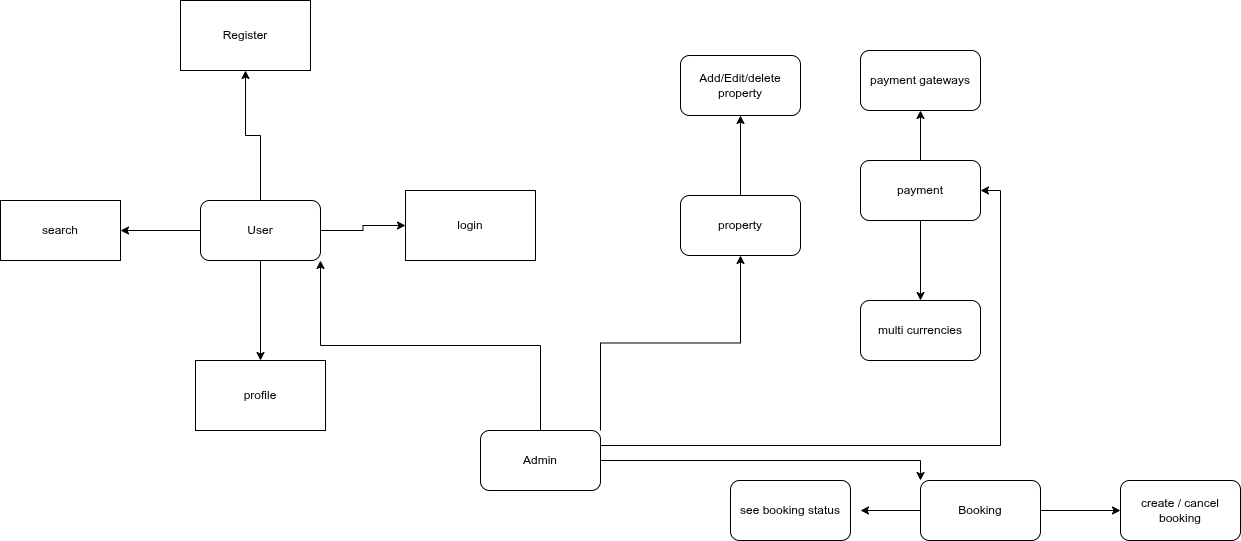

The diagram above was exported from draw.io. Its source (the exported page's mxGraphModel, read from the mxfile embedded in the PNG):
<mxGraphModel dx="1595" dy="798" grid="1" gridSize="10" guides="1" tooltips="1" connect="1" arrows="1" fold="1" page="1" pageScale="1" pageWidth="850" pageHeight="1100" math="0" shadow="0" extFonts="Permanent Marker^https://fonts.googleapis.com/css?family=Permanent+Marker">
  <root>
    <mxCell id="0" />
    <mxCell id="1" parent="0" />
    <mxCell id="DpZR_wQcIc7wN92Bn0Z5-3" style="edgeStyle=orthogonalEdgeStyle;rounded=0;orthogonalLoop=1;jettySize=auto;html=1;exitX=0.5;exitY=0;exitDx=0;exitDy=0;entryX=0.5;entryY=1;entryDx=0;entryDy=0;" edge="1" parent="1" source="DpZR_wQcIc7wN92Bn0Z5-1" target="DpZR_wQcIc7wN92Bn0Z5-2">
      <mxGeometry relative="1" as="geometry" />
    </mxCell>
    <mxCell id="DpZR_wQcIc7wN92Bn0Z5-5" style="edgeStyle=orthogonalEdgeStyle;rounded=0;orthogonalLoop=1;jettySize=auto;html=1;exitX=1;exitY=0.5;exitDx=0;exitDy=0;entryX=0;entryY=0.5;entryDx=0;entryDy=0;" edge="1" parent="1" source="DpZR_wQcIc7wN92Bn0Z5-1" target="DpZR_wQcIc7wN92Bn0Z5-4">
      <mxGeometry relative="1" as="geometry" />
    </mxCell>
    <mxCell id="DpZR_wQcIc7wN92Bn0Z5-7" style="edgeStyle=orthogonalEdgeStyle;rounded=0;orthogonalLoop=1;jettySize=auto;html=1;entryX=0.5;entryY=0;entryDx=0;entryDy=0;" edge="1" parent="1" source="DpZR_wQcIc7wN92Bn0Z5-1" target="DpZR_wQcIc7wN92Bn0Z5-6">
      <mxGeometry relative="1" as="geometry" />
    </mxCell>
    <mxCell id="DpZR_wQcIc7wN92Bn0Z5-14" value="" style="edgeStyle=orthogonalEdgeStyle;rounded=0;orthogonalLoop=1;jettySize=auto;html=1;" edge="1" parent="1" source="DpZR_wQcIc7wN92Bn0Z5-1" target="DpZR_wQcIc7wN92Bn0Z5-13">
      <mxGeometry relative="1" as="geometry" />
    </mxCell>
    <mxCell id="DpZR_wQcIc7wN92Bn0Z5-1" value="User" style="rounded=1;whiteSpace=wrap;html=1;" vertex="1" parent="1">
      <mxGeometry x="220" y="290" width="120" height="60" as="geometry" />
    </mxCell>
    <mxCell id="DpZR_wQcIc7wN92Bn0Z5-2" value="Register" style="rounded=0;whiteSpace=wrap;html=1;" vertex="1" parent="1">
      <mxGeometry x="200" y="90" width="130" height="70" as="geometry" />
    </mxCell>
    <mxCell id="DpZR_wQcIc7wN92Bn0Z5-4" value="login" style="rounded=0;whiteSpace=wrap;html=1;" vertex="1" parent="1">
      <mxGeometry x="425" y="280" width="130" height="70" as="geometry" />
    </mxCell>
    <mxCell id="DpZR_wQcIc7wN92Bn0Z5-6" value="profile" style="rounded=0;whiteSpace=wrap;html=1;" vertex="1" parent="1">
      <mxGeometry x="215" y="450" width="130" height="70" as="geometry" />
    </mxCell>
    <mxCell id="DpZR_wQcIc7wN92Bn0Z5-12" value="" style="edgeStyle=orthogonalEdgeStyle;rounded=0;orthogonalLoop=1;jettySize=auto;html=1;" edge="1" parent="1" source="DpZR_wQcIc7wN92Bn0Z5-8" target="DpZR_wQcIc7wN92Bn0Z5-11">
      <mxGeometry relative="1" as="geometry" />
    </mxCell>
    <mxCell id="DpZR_wQcIc7wN92Bn0Z5-8" value="property" style="rounded=1;whiteSpace=wrap;html=1;" vertex="1" parent="1">
      <mxGeometry x="700" y="285" width="120" height="60" as="geometry" />
    </mxCell>
    <mxCell id="DpZR_wQcIc7wN92Bn0Z5-11" value="Add/Edit/delete property" style="whiteSpace=wrap;html=1;rounded=1;" vertex="1" parent="1">
      <mxGeometry x="700" y="145" width="120" height="60" as="geometry" />
    </mxCell>
    <mxCell id="DpZR_wQcIc7wN92Bn0Z5-13" value="search" style="rounded=0;whiteSpace=wrap;html=1;" vertex="1" parent="1">
      <mxGeometry x="20" y="290" width="120" height="60" as="geometry" />
    </mxCell>
    <mxCell id="DpZR_wQcIc7wN92Bn0Z5-36" style="edgeStyle=orthogonalEdgeStyle;rounded=0;orthogonalLoop=1;jettySize=auto;html=1;exitX=0;exitY=0.5;exitDx=0;exitDy=0;" edge="1" parent="1" source="DpZR_wQcIc7wN92Bn0Z5-15">
      <mxGeometry relative="1" as="geometry">
        <mxPoint x="880" y="600" as="targetPoint" />
      </mxGeometry>
    </mxCell>
    <mxCell id="DpZR_wQcIc7wN92Bn0Z5-37" style="edgeStyle=orthogonalEdgeStyle;rounded=0;orthogonalLoop=1;jettySize=auto;html=1;exitX=1;exitY=0.5;exitDx=0;exitDy=0;entryX=0;entryY=0.5;entryDx=0;entryDy=0;" edge="1" parent="1" source="DpZR_wQcIc7wN92Bn0Z5-15" target="DpZR_wQcIc7wN92Bn0Z5-20">
      <mxGeometry relative="1" as="geometry" />
    </mxCell>
    <mxCell id="DpZR_wQcIc7wN92Bn0Z5-15" value="Booking" style="rounded=1;whiteSpace=wrap;html=1;" vertex="1" parent="1">
      <mxGeometry x="940" y="570" width="120" height="60" as="geometry" />
    </mxCell>
    <mxCell id="DpZR_wQcIc7wN92Bn0Z5-20" value="create / cancel booking" style="whiteSpace=wrap;html=1;rounded=1;" vertex="1" parent="1">
      <mxGeometry x="1140" y="570" width="120" height="60" as="geometry" />
    </mxCell>
    <mxCell id="DpZR_wQcIc7wN92Bn0Z5-22" value="see booking status" style="whiteSpace=wrap;html=1;rounded=1;" vertex="1" parent="1">
      <mxGeometry x="750" y="570" width="120" height="60" as="geometry" />
    </mxCell>
    <mxCell id="DpZR_wQcIc7wN92Bn0Z5-27" value="" style="edgeStyle=orthogonalEdgeStyle;rounded=0;orthogonalLoop=1;jettySize=auto;html=1;" edge="1" parent="1" source="DpZR_wQcIc7wN92Bn0Z5-25" target="DpZR_wQcIc7wN92Bn0Z5-26">
      <mxGeometry relative="1" as="geometry" />
    </mxCell>
    <mxCell id="DpZR_wQcIc7wN92Bn0Z5-29" value="" style="edgeStyle=orthogonalEdgeStyle;rounded=0;orthogonalLoop=1;jettySize=auto;html=1;" edge="1" parent="1" source="DpZR_wQcIc7wN92Bn0Z5-25" target="DpZR_wQcIc7wN92Bn0Z5-28">
      <mxGeometry relative="1" as="geometry" />
    </mxCell>
    <mxCell id="DpZR_wQcIc7wN92Bn0Z5-25" value="payment" style="whiteSpace=wrap;html=1;rounded=1;" vertex="1" parent="1">
      <mxGeometry x="880" y="250" width="120" height="60" as="geometry" />
    </mxCell>
    <mxCell id="DpZR_wQcIc7wN92Bn0Z5-26" value="payment gateways" style="rounded=1;whiteSpace=wrap;html=1;" vertex="1" parent="1">
      <mxGeometry x="880" y="140" width="120" height="60" as="geometry" />
    </mxCell>
    <mxCell id="DpZR_wQcIc7wN92Bn0Z5-28" value="multi currencies" style="whiteSpace=wrap;html=1;rounded=1;" vertex="1" parent="1">
      <mxGeometry x="880" y="390" width="120" height="60" as="geometry" />
    </mxCell>
    <mxCell id="DpZR_wQcIc7wN92Bn0Z5-31" style="edgeStyle=orthogonalEdgeStyle;rounded=0;orthogonalLoop=1;jettySize=auto;html=1;exitX=0.5;exitY=0;exitDx=0;exitDy=0;entryX=1;entryY=1;entryDx=0;entryDy=0;" edge="1" parent="1" source="DpZR_wQcIc7wN92Bn0Z5-30" target="DpZR_wQcIc7wN92Bn0Z5-1">
      <mxGeometry relative="1" as="geometry" />
    </mxCell>
    <mxCell id="DpZR_wQcIc7wN92Bn0Z5-34" style="edgeStyle=orthogonalEdgeStyle;rounded=0;orthogonalLoop=1;jettySize=auto;html=1;exitX=1;exitY=0;exitDx=0;exitDy=0;" edge="1" parent="1" source="DpZR_wQcIc7wN92Bn0Z5-30" target="DpZR_wQcIc7wN92Bn0Z5-8">
      <mxGeometry relative="1" as="geometry" />
    </mxCell>
    <mxCell id="DpZR_wQcIc7wN92Bn0Z5-35" style="edgeStyle=orthogonalEdgeStyle;rounded=0;orthogonalLoop=1;jettySize=auto;html=1;exitX=1;exitY=0.5;exitDx=0;exitDy=0;entryX=0;entryY=0;entryDx=0;entryDy=0;" edge="1" parent="1" source="DpZR_wQcIc7wN92Bn0Z5-30" target="DpZR_wQcIc7wN92Bn0Z5-15">
      <mxGeometry relative="1" as="geometry" />
    </mxCell>
    <mxCell id="DpZR_wQcIc7wN92Bn0Z5-38" style="edgeStyle=orthogonalEdgeStyle;rounded=0;orthogonalLoop=1;jettySize=auto;html=1;exitX=1;exitY=0.25;exitDx=0;exitDy=0;entryX=1;entryY=0.5;entryDx=0;entryDy=0;" edge="1" parent="1" source="DpZR_wQcIc7wN92Bn0Z5-30" target="DpZR_wQcIc7wN92Bn0Z5-25">
      <mxGeometry relative="1" as="geometry">
        <mxPoint x="1060" y="300" as="targetPoint" />
      </mxGeometry>
    </mxCell>
    <mxCell id="DpZR_wQcIc7wN92Bn0Z5-30" value="Admin" style="rounded=1;whiteSpace=wrap;html=1;" vertex="1" parent="1">
      <mxGeometry x="500" y="520" width="120" height="60" as="geometry" />
    </mxCell>
  </root>
</mxGraphModel>